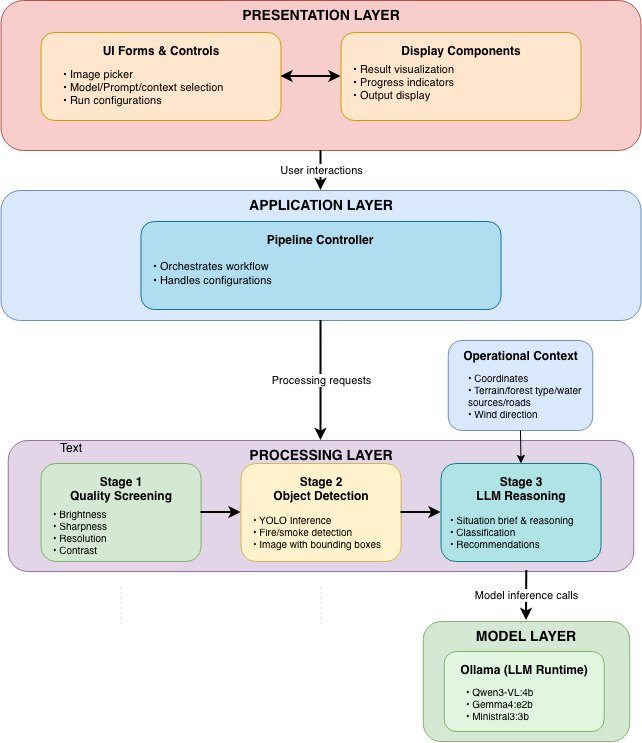

The diagram above was exported from draw.io. Its source (the exported page's mxGraphModel, read from the mxfile embedded in the PNG):
<mxGraphModel dx="1134" dy="749" grid="1" gridSize="10" guides="1" tooltips="1" connect="1" arrows="1" fold="1" page="1" pageScale="1" pageWidth="827" pageHeight="1169" math="0" shadow="0">
  <root>
    <mxCell id="0" />
    <mxCell id="1" parent="0" />
    <mxCell id="k6g-6mTPpRBRhTtTTwUt-35" parent="1" style="rounded=1;whiteSpace=wrap;html=1;fillColor=#f8cecc;strokeColor=#b85450;fontStyle=1;verticalAlign=top;align=center;fontSize=14;" value="PRESENTATION LAYER" vertex="1">
      <mxGeometry height="150" width="640" x="454.5" y="860" as="geometry" />
    </mxCell>
    <mxCell id="k6g-6mTPpRBRhTtTTwUt-36" parent="1" style="rounded=1;whiteSpace=wrap;html=1;fillColor=#ffe6cc;strokeColor=#d79b00;fontStyle=1;align=center;verticalAlign=top;spacingTop=5;" value="UI Forms &amp; Controls" vertex="1">
      <mxGeometry height="88" width="240" x="494.5" y="892" as="geometry" />
    </mxCell>
    <mxCell id="k6g-6mTPpRBRhTtTTwUt-37" parent="1" style="text;html=1;strokeColor=none;fillColor=none;align=left;verticalAlign=middle;whiteSpace=wrap;rounded=0;fontSize=11;" value="• Image picker&lt;div&gt;• Model/Prompt/context selection&lt;/div&gt;&lt;div&gt;• Run configurations&lt;/div&gt;" vertex="1">
      <mxGeometry height="47" width="220" x="514.5" y="923" as="geometry" />
    </mxCell>
    <mxCell id="k6g-6mTPpRBRhTtTTwUt-38" parent="1" style="rounded=1;whiteSpace=wrap;html=1;fillColor=#ffe6cc;strokeColor=#d79b00;fontStyle=1;align=center;verticalAlign=top;spacingTop=5;" value="Display Components" vertex="1">
      <mxGeometry height="88" width="240" x="794.5" y="892" as="geometry" />
    </mxCell>
    <mxCell id="k6g-6mTPpRBRhTtTTwUt-39" parent="1" style="text;html=1;strokeColor=none;fillColor=none;align=left;verticalAlign=middle;whiteSpace=wrap;rounded=0;fontSize=11;" value="• Result visualization&#10;• Progress indicators&#10;• Output display" vertex="1">
      <mxGeometry height="50" width="220" x="804.5" y="917" as="geometry" />
    </mxCell>
    <mxCell id="k6g-6mTPpRBRhTtTTwUt-40" edge="1" parent="1" source="k6g-6mTPpRBRhTtTTwUt-36" style="endArrow=classic;startArrow=classic;html=1;rounded=0;exitX=1;exitY=0.5;exitDx=0;exitDy=0;entryX=0;entryY=0.5;entryDx=0;entryDy=0;strokeWidth=2;" target="k6g-6mTPpRBRhTtTTwUt-38" value="">
      <mxGeometry height="50" relative="1" width="50" as="geometry">
        <mxPoint x="744.5" y="1142" as="sourcePoint" />
        <mxPoint x="794.5" y="1092" as="targetPoint" />
      </mxGeometry>
    </mxCell>
    <mxCell id="k6g-6mTPpRBRhTtTTwUt-41" edge="1" parent="1" source="k6g-6mTPpRBRhTtTTwUt-35" style="endArrow=classic;html=1;rounded=0;exitX=0.5;exitY=1;exitDx=0;exitDy=0;entryX=0.5;entryY=0;entryDx=0;entryDy=0;strokeWidth=2;" target="k6g-6mTPpRBRhTtTTwUt-42" value="User interactions">
      <mxGeometry height="50" relative="1" width="50" as="geometry">
        <mxPoint as="offset" />
        <mxPoint x="744.5" y="1142" as="sourcePoint" />
        <mxPoint x="794.5" y="1092" as="targetPoint" />
      </mxGeometry>
    </mxCell>
    <mxCell id="k6g-6mTPpRBRhTtTTwUt-42" parent="1" style="rounded=1;whiteSpace=wrap;html=1;fillColor=#dae8fc;strokeColor=#6c8ebf;fontStyle=1;verticalAlign=top;align=center;fontSize=14;" value="APPLICATION LAYER" vertex="1">
      <mxGeometry height="130" width="640" x="454.5" y="1050" as="geometry" />
    </mxCell>
    <mxCell id="k6g-6mTPpRBRhTtTTwUt-43" parent="1" style="rounded=1;whiteSpace=wrap;html=1;fillColor=#b1ddf0;strokeColor=#10739e;fontStyle=1;align=center;verticalAlign=top;spacingTop=5;" value="Pipeline Controller" vertex="1">
      <mxGeometry height="88" width="360" x="594.5" y="1081" as="geometry" />
    </mxCell>
    <mxCell id="k6g-6mTPpRBRhTtTTwUt-44" parent="1" style="text;html=1;strokeColor=none;fillColor=none;align=left;verticalAlign=middle;whiteSpace=wrap;rounded=0;fontSize=11;" value="• Orchestrates workflow&lt;br&gt;• Handles configurations" vertex="1">
      <mxGeometry height="43" width="340" x="604.5" y="1111" as="geometry" />
    </mxCell>
    <mxCell id="k6g-6mTPpRBRhTtTTwUt-45" edge="1" parent="1" source="k6g-6mTPpRBRhTtTTwUt-42" style="endArrow=classic;html=1;rounded=0;exitX=0.5;exitY=1;exitDx=0;exitDy=0;entryX=0.5;entryY=0;entryDx=0;entryDy=0;strokeWidth=2;" target="k6g-6mTPpRBRhTtTTwUt-46" value="Processing requests">
      <mxGeometry height="50" relative="1" width="50" as="geometry">
        <mxPoint as="offset" />
        <mxPoint x="744.5" y="1253" as="sourcePoint" />
        <mxPoint x="794.5" y="1203" as="targetPoint" />
      </mxGeometry>
    </mxCell>
    <mxCell id="k6g-6mTPpRBRhTtTTwUt-46" parent="1" style="rounded=1;whiteSpace=wrap;html=1;fillColor=#e1d5e7;strokeColor=#9673a6;fontStyle=1;verticalAlign=top;align=center;fontSize=14;" value="PROCESSING LAYER" vertex="1">
      <mxGeometry height="131" width="625.5" x="461.75" y="1300" as="geometry" />
    </mxCell>
    <mxCell id="k6g-6mTPpRBRhTtTTwUt-47" parent="1" style="rounded=1;whiteSpace=wrap;html=1;fillColor=#d5e8d4;strokeColor=#82b366;fontStyle=1;align=center;verticalAlign=top;spacingTop=5;" value="Stage 1&#10;Quality Screening" vertex="1">
      <mxGeometry height="98" width="160" x="494.5" y="1323" as="geometry" />
    </mxCell>
    <mxCell id="k6g-6mTPpRBRhTtTTwUt-48" parent="1" style="text;html=1;strokeColor=none;fillColor=none;align=left;verticalAlign=middle;whiteSpace=wrap;rounded=0;fontSize=10;" value="• Brightness&lt;br&gt;• Sharpness&lt;br&gt;&lt;div&gt;• Resolution&lt;/div&gt;&lt;div&gt;• Contrast&lt;/div&gt;" vertex="1">
      <mxGeometry height="53" width="140" x="504.5" y="1364.5" as="geometry" />
    </mxCell>
    <mxCell id="k6g-6mTPpRBRhTtTTwUt-49" parent="1" style="rounded=1;whiteSpace=wrap;html=1;fillColor=#fff2cc;strokeColor=#d6b656;fontStyle=1;align=center;verticalAlign=top;spacingTop=5;" value="Stage 2&#10;Object Detection" vertex="1">
      <mxGeometry height="98" width="160" x="694.5" y="1323" as="geometry" />
    </mxCell>
    <mxCell id="k6g-6mTPpRBRhTtTTwUt-50" parent="1" style="text;html=1;strokeColor=none;fillColor=none;align=left;verticalAlign=middle;whiteSpace=wrap;rounded=0;fontSize=10;" value="• YOLO Inference&lt;br&gt;• Fire/smoke detection&lt;br&gt;• Image with bounding boxes" vertex="1">
      <mxGeometry height="40" width="140" x="704.5" y="1371" as="geometry" />
    </mxCell>
    <mxCell id="k6g-6mTPpRBRhTtTTwUt-51" parent="1" style="rounded=1;whiteSpace=wrap;html=1;fillColor=#b0e3e6;strokeColor=#0e8088;fontStyle=1;align=center;verticalAlign=top;spacingTop=5;" value="Stage 3&#10;LLM Reasoning" vertex="1">
      <mxGeometry height="98" width="160" x="894.5" y="1323" as="geometry" />
    </mxCell>
    <mxCell id="k6g-6mTPpRBRhTtTTwUt-52" parent="1" style="text;html=1;strokeColor=none;fillColor=none;align=left;verticalAlign=middle;whiteSpace=wrap;rounded=0;fontSize=10;" value="&lt;div&gt;• Situation brief &amp;amp; reasoning&lt;/div&gt;&lt;div&gt;• Classification&lt;/div&gt;• Recommendations" vertex="1">
      <mxGeometry height="40" width="145.5" x="901.75" y="1371" as="geometry" />
    </mxCell>
    <mxCell id="k6g-6mTPpRBRhTtTTwUt-53" edge="1" parent="1" source="k6g-6mTPpRBRhTtTTwUt-47" style="endArrow=classic;html=1;rounded=0;exitX=1;exitY=0.5;exitDx=0;exitDy=0;entryX=0;entryY=0.5;entryDx=0;entryDy=0;strokeWidth=2;" target="k6g-6mTPpRBRhTtTTwUt-49" value="">
      <mxGeometry height="50" relative="1" width="50" as="geometry">
        <mxPoint x="744.5" y="1433" as="sourcePoint" />
        <mxPoint x="794.5" y="1383" as="targetPoint" />
      </mxGeometry>
    </mxCell>
    <mxCell id="k6g-6mTPpRBRhTtTTwUt-54" edge="1" parent="1" source="k6g-6mTPpRBRhTtTTwUt-49" style="endArrow=classic;html=1;rounded=0;exitX=1;exitY=0.5;exitDx=0;exitDy=0;entryX=0;entryY=0.5;entryDx=0;entryDy=0;strokeWidth=2;" target="k6g-6mTPpRBRhTtTTwUt-51" value="">
      <mxGeometry height="50" relative="1" width="50" as="geometry">
        <mxPoint x="744.5" y="1433" as="sourcePoint" />
        <mxPoint x="794.5" y="1383" as="targetPoint" />
      </mxGeometry>
    </mxCell>
    <mxCell id="k6g-6mTPpRBRhTtTTwUt-55" edge="1" parent="1" source="k6g-6mTPpRBRhTtTTwUt-46" style="endArrow=classic;html=1;rounded=0;exitX=0.829;exitY=0.992;exitDx=0;exitDy=0;strokeWidth=2;exitPerimeter=0;" value="Model inference calls">
      <mxGeometry height="50" relative="1" width="50" as="geometry">
        <mxPoint as="offset" />
        <mxPoint x="744.5" y="1533" as="sourcePoint" />
        <mxPoint x="980" y="1480" as="targetPoint" />
      </mxGeometry>
    </mxCell>
    <mxCell id="k6g-6mTPpRBRhTtTTwUt-56" parent="1" style="rounded=1;whiteSpace=wrap;html=1;fillColor=#d5e8d4;strokeColor=#82b366;fontStyle=1;verticalAlign=top;align=center;fontSize=14;" value="MODEL LAYER" vertex="1">
      <mxGeometry height="120" width="206.38" x="876.81" y="1481" as="geometry" />
    </mxCell>
    <mxCell id="k6g-6mTPpRBRhTtTTwUt-61" parent="1" style="rounded=1;whiteSpace=wrap;html=1;fillColor=#e1f5e1;strokeColor=#82b366;fontStyle=1;align=center;verticalAlign=top;spacingTop=5;" value="Ollama (LLM Runtime)" vertex="1">
      <mxGeometry height="80" width="160" x="897.69" y="1511" as="geometry" />
    </mxCell>
    <mxCell id="k6g-6mTPpRBRhTtTTwUt-62" parent="1" style="text;html=1;strokeColor=none;fillColor=none;align=left;verticalAlign=middle;whiteSpace=wrap;rounded=0;fontSize=10;" value="• Qwen3-VL:4b&lt;br&gt;• Gemma4:e2b&lt;br&gt;• Ministral3:3b" vertex="1">
      <mxGeometry height="45" width="140" x="917.69" y="1540" as="geometry" />
    </mxCell>
    <mxCell id="k6g-6mTPpRBRhTtTTwUt-63" edge="1" parent="1" style="endArrow=none;html=1;rounded=0;strokeWidth=1;dashed=1;dashPattern=1 4;opacity=30;" value="">
      <mxGeometry height="50" relative="1" width="50" as="geometry">
        <mxPoint x="574.5" y="1483" as="sourcePoint" />
        <mxPoint x="574.5" y="1443" as="targetPoint" />
      </mxGeometry>
    </mxCell>
    <mxCell id="k6g-6mTPpRBRhTtTTwUt-64" edge="1" parent="1" style="endArrow=none;html=1;rounded=0;strokeWidth=1;dashed=1;dashPattern=1 4;opacity=30;" value="">
      <mxGeometry height="50" relative="1" width="50" as="geometry">
        <mxPoint x="774.5" y="1483" as="sourcePoint" />
        <mxPoint x="774.5" y="1443" as="targetPoint" />
      </mxGeometry>
    </mxCell>
    <mxCell id="k6g-6mTPpRBRhTtTTwUt-65" edge="1" parent="1" style="endArrow=none;html=1;rounded=0;strokeWidth=1;dashed=1;dashPattern=1 4;opacity=30;" value="">
      <mxGeometry height="50" relative="1" width="50" as="geometry">
        <mxPoint x="974.5" y="1483" as="sourcePoint" />
        <mxPoint x="974.5" y="1443" as="targetPoint" />
      </mxGeometry>
    </mxCell>
    <mxCell id="LOS5zN_IHDb-PgzkLFFZ-1" parent="1" style="text;html=1;whiteSpace=wrap;strokeColor=none;fillColor=none;align=center;verticalAlign=middle;rounded=0;" value="Text" vertex="1">
      <mxGeometry height="30" width="60" x="494.5" y="1293" as="geometry" />
    </mxCell>
    <mxCell id="LOS5zN_IHDb-PgzkLFFZ-4" parent="1" style="rounded=1;whiteSpace=wrap;html=1;fillColor=#dae8fc;strokeColor=#6c8ebf;fontStyle=1;verticalAlign=top;align=center;fontSize=14;" value="&lt;font style=&quot;font-size: 12px;&quot;&gt;Operational Context&lt;/font&gt;" vertex="1">
      <mxGeometry height="90" width="144.5" x="901.75" y="1200" as="geometry" />
    </mxCell>
    <mxCell id="LOS5zN_IHDb-PgzkLFFZ-5" parent="1" style="text;html=1;strokeColor=none;fillColor=none;align=left;verticalAlign=middle;whiteSpace=wrap;rounded=0;fontSize=10;" value="&lt;div&gt;• Coordinates&lt;/div&gt;&lt;div&gt;&lt;span style=&quot;background-color: transparent; color: light-dark(rgb(0, 0, 0), rgb(255, 255, 255));&quot;&gt;• Terrain/forest type/water sources/roads&lt;/span&gt;&lt;/div&gt;&lt;div&gt;• Wind direction&lt;span style=&quot;background-color: transparent; color: light-dark(rgb(0, 0, 0), rgb(255, 255, 255));&quot;&gt;&lt;/span&gt;&lt;/div&gt;" vertex="1">
      <mxGeometry height="50" width="120" x="920" y="1230" as="geometry" />
    </mxCell>
    <mxCell id="LOS5zN_IHDb-PgzkLFFZ-6" edge="1" parent="1" source="LOS5zN_IHDb-PgzkLFFZ-4" style="endArrow=classic;html=1;rounded=0;exitX=0.5;exitY=1;exitDx=0;exitDy=0;entryX=0.5;entryY=0;entryDx=0;entryDy=0;" target="k6g-6mTPpRBRhTtTTwUt-51" value="">
      <mxGeometry height="50" relative="1" width="50" as="geometry">
        <mxPoint x="810" y="1390" as="sourcePoint" />
        <mxPoint x="860" y="1340" as="targetPoint" />
      </mxGeometry>
    </mxCell>
  </root>
</mxGraphModel>